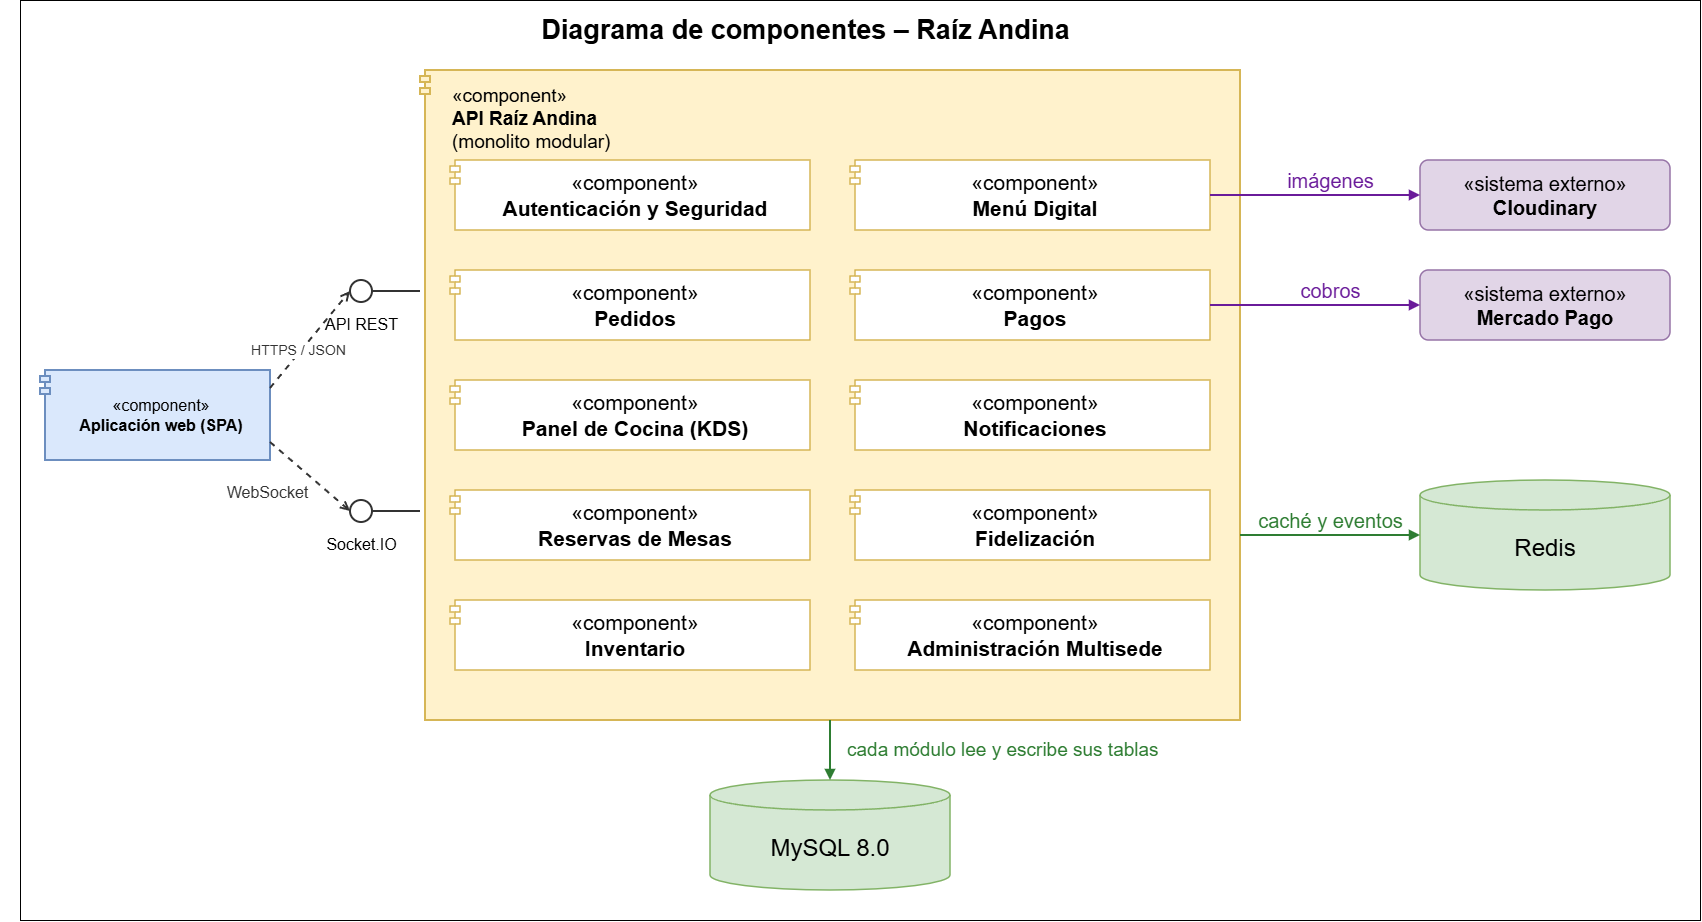

The diagram above was exported from draw.io. Its source (the exported page's mxGraphModel, read from the mxfile embedded in the PNG):
<mxGraphModel dx="4581" dy="2056" grid="1" gridSize="10" guides="1" tooltips="1" connect="1" arrows="1" fold="1" page="1" pageScale="1" pageWidth="827" pageHeight="1169" math="0" shadow="0">
  <root>
    <mxCell id="0" />
    <mxCell id="1" parent="0" />
    <mxCell id="uAqQmrWViw8KUeCDdYyH-3" parent="1" style="rounded=0;whiteSpace=wrap;html=1;" value="" vertex="1">
      <mxGeometry height="920" width="1680" y="40" as="geometry" />
    </mxCell>
    <mxCell id="titulo" parent="1" style="text;html=1;align=center;verticalAlign=middle;fontFamily=Helvetica;fontSize=27;fontStyle=1;fontColor=#000000;" value="Diagrama de componentes – Raíz Andina" vertex="1">
      <mxGeometry height="40" width="1610" x="-20" y="50" as="geometry" />
    </mxCell>
    <mxCell id="api" parent="1" style="shape=module;jettyWidth=10;jettyHeight=6;whiteSpace=wrap;html=1;fillColor=#FFF2CC;strokeColor=#D6B656;strokeWidth=2;fontFamily=Helvetica;fontSize=19;fontColor=#000000;verticalAlign=top;align=left;spacingLeft=30;spacingTop=8;container=1;collapsible=0;" value="«component»&lt;br&gt;&lt;b&gt;API Raíz Andina&lt;/b&gt;&lt;br&gt;(monolito modular)" vertex="1">
      <mxGeometry height="650" width="820" x="400" y="110" as="geometry" />
    </mxCell>
    <mxCell id="autenticacion" parent="api" style="shape=module;jettyWidth=10;jettyHeight=6;whiteSpace=wrap;html=1;fillColor=#FFFFFF;strokeColor=#D6B656;strokeWidth=1.5;fontFamily=Helvetica;fontSize=21;fontColor=#000000;align=center;verticalAlign=middle;spacingLeft=20;spacingRight=10;" value="«component»&lt;br&gt;&lt;b&gt;Autenticación y Seguridad&lt;/b&gt;" vertex="1">
      <mxGeometry height="70" width="360" x="30" y="90" as="geometry" />
    </mxCell>
    <mxCell id="pedidos" parent="api" style="shape=module;jettyWidth=10;jettyHeight=6;whiteSpace=wrap;html=1;fillColor=#FFFFFF;strokeColor=#D6B656;strokeWidth=1.5;fontFamily=Helvetica;fontSize=21;fontColor=#000000;align=center;verticalAlign=middle;spacingLeft=20;spacingRight=10;" value="«component»&lt;br&gt;&lt;b&gt;Pedidos&lt;/b&gt;" vertex="1">
      <mxGeometry height="70" width="360" x="30" y="200" as="geometry" />
    </mxCell>
    <mxCell id="kds" parent="api" style="shape=module;jettyWidth=10;jettyHeight=6;whiteSpace=wrap;html=1;fillColor=#FFFFFF;strokeColor=#D6B656;strokeWidth=1.5;fontFamily=Helvetica;fontSize=21;fontColor=#000000;align=center;verticalAlign=middle;spacingLeft=20;spacingRight=10;" value="«component»&lt;br&gt;&lt;b&gt;Panel de Cocina (KDS)&lt;/b&gt;" vertex="1">
      <mxGeometry height="70" width="360" x="30" y="310" as="geometry" />
    </mxCell>
    <mxCell id="reservas" parent="api" style="shape=module;jettyWidth=10;jettyHeight=6;whiteSpace=wrap;html=1;fillColor=#FFFFFF;strokeColor=#D6B656;strokeWidth=1.5;fontFamily=Helvetica;fontSize=21;fontColor=#000000;align=center;verticalAlign=middle;spacingLeft=20;spacingRight=10;" value="«component»&lt;br&gt;&lt;b&gt;Reservas de Mesas&lt;/b&gt;" vertex="1">
      <mxGeometry height="70" width="360" x="30" y="420" as="geometry" />
    </mxCell>
    <mxCell id="inventario" parent="api" style="shape=module;jettyWidth=10;jettyHeight=6;whiteSpace=wrap;html=1;fillColor=#FFFFFF;strokeColor=#D6B656;strokeWidth=1.5;fontFamily=Helvetica;fontSize=21;fontColor=#000000;align=center;verticalAlign=middle;spacingLeft=20;spacingRight=10;" value="«component»&lt;br&gt;&lt;b&gt;Inventario&lt;/b&gt;" vertex="1">
      <mxGeometry height="70" width="360" x="30" y="530" as="geometry" />
    </mxCell>
    <mxCell id="menu" parent="api" style="shape=module;jettyWidth=10;jettyHeight=6;whiteSpace=wrap;html=1;fillColor=#FFFFFF;strokeColor=#D6B656;strokeWidth=1.5;fontFamily=Helvetica;fontSize=21;fontColor=#000000;align=center;verticalAlign=middle;spacingLeft=20;spacingRight=10;" value="«component»&lt;br&gt;&lt;b&gt;Menú Digital&lt;/b&gt;" vertex="1">
      <mxGeometry height="70" width="360" x="430" y="90" as="geometry" />
    </mxCell>
    <mxCell id="pagos" parent="api" style="shape=module;jettyWidth=10;jettyHeight=6;whiteSpace=wrap;html=1;fillColor=#FFFFFF;strokeColor=#D6B656;strokeWidth=1.5;fontFamily=Helvetica;fontSize=21;fontColor=#000000;align=center;verticalAlign=middle;spacingLeft=20;spacingRight=10;" value="«component»&lt;br&gt;&lt;b&gt;Pagos&lt;/b&gt;" vertex="1">
      <mxGeometry height="70" width="360" x="430" y="200" as="geometry" />
    </mxCell>
    <mxCell id="notificaciones" parent="api" style="shape=module;jettyWidth=10;jettyHeight=6;whiteSpace=wrap;html=1;fillColor=#FFFFFF;strokeColor=#D6B656;strokeWidth=1.5;fontFamily=Helvetica;fontSize=21;fontColor=#000000;align=center;verticalAlign=middle;spacingLeft=20;spacingRight=10;" value="«component»&lt;br&gt;&lt;b&gt;Notificaciones&lt;/b&gt;" vertex="1">
      <mxGeometry height="70" width="360" x="430" y="310" as="geometry" />
    </mxCell>
    <mxCell id="fidelizacion" parent="api" style="shape=module;jettyWidth=10;jettyHeight=6;whiteSpace=wrap;html=1;fillColor=#FFFFFF;strokeColor=#D6B656;strokeWidth=1.5;fontFamily=Helvetica;fontSize=21;fontColor=#000000;align=center;verticalAlign=middle;spacingLeft=20;spacingRight=10;" value="«component»&lt;br&gt;&lt;b&gt;Fidelización&lt;/b&gt;" vertex="1">
      <mxGeometry height="70" width="360" x="430" y="420" as="geometry" />
    </mxCell>
    <mxCell id="administracion" parent="api" style="shape=module;jettyWidth=10;jettyHeight=6;whiteSpace=wrap;html=1;fillColor=#FFFFFF;strokeColor=#D6B656;strokeWidth=1.5;fontFamily=Helvetica;fontSize=21;fontColor=#000000;align=center;verticalAlign=middle;spacingLeft=20;spacingRight=10;" value="«component»&lt;br&gt;&lt;b&gt;Administración Multisede&lt;/b&gt;" vertex="1">
      <mxGeometry height="70" width="360" x="430" y="530" as="geometry" />
    </mxCell>
    <mxCell id="spa" parent="1" style="shape=module;jettyWidth=10;jettyHeight=6;whiteSpace=wrap;html=1;fillColor=#DAE8FC;strokeColor=#6C8EBF;strokeWidth=2;fontFamily=Helvetica;fontSize=16;fontColor=#000000;align=center;verticalAlign=middle;spacingLeft=20;spacingRight=8;" value="«component»&lt;br&gt;&lt;b&gt;Aplicación web (SPA)&lt;/b&gt;" vertex="1">
      <mxGeometry height="90" width="230" x="20" y="410" as="geometry" />
    </mxCell>
    <mxCell id="rest" parent="1" style="ellipse;aspect=fixed;html=1;fillColor=#FFFFFF;strokeColor=#333333;strokeWidth=2;fontFamily=Helvetica;fontSize=16;fontColor=#000000;labelPosition=center;verticalLabelPosition=bottom;align=center;verticalAlign=top;spacingTop=6;" value="API REST" vertex="1">
      <mxGeometry height="22" width="22" x="330" y="320" as="geometry" />
    </mxCell>
    <mxCell id="socket" parent="1" style="ellipse;aspect=fixed;html=1;fillColor=#FFFFFF;strokeColor=#333333;strokeWidth=2;fontFamily=Helvetica;fontSize=16;fontColor=#000000;labelPosition=center;verticalLabelPosition=bottom;align=center;verticalAlign=top;spacingTop=6;" value="Socket.IO" vertex="1">
      <mxGeometry height="22" width="22" x="330" y="540" as="geometry" />
    </mxCell>
    <mxCell id="cloudinary" parent="1" style="rounded=1;arcSize=12;whiteSpace=wrap;html=1;fillColor=#E1D5E7;strokeColor=#9673A6;strokeWidth=1.5;fontFamily=Helvetica;fontSize=20;fontColor=#000000;align=center;verticalAlign=middle;spacing=8;" value="«sistema externo»&lt;br&gt;&lt;b&gt;Cloudinary&lt;/b&gt;" vertex="1">
      <mxGeometry height="70" width="250" x="1400" y="200" as="geometry" />
    </mxCell>
    <mxCell id="mercadopago" parent="1" style="rounded=1;arcSize=12;whiteSpace=wrap;html=1;fillColor=#E1D5E7;strokeColor=#9673A6;strokeWidth=1.5;fontFamily=Helvetica;fontSize=20;fontColor=#000000;align=center;verticalAlign=middle;spacing=8;" value="«sistema externo»&lt;br&gt;&lt;b&gt;Mercado Pago&lt;/b&gt;" vertex="1">
      <mxGeometry height="70" width="250" x="1400" y="310" as="geometry" />
    </mxCell>
    <mxCell id="redis" parent="1" style="shape=cylinder3;boundedLbl=1;backgroundOutline=1;size=15;whiteSpace=wrap;html=1;fillColor=#D5E8D4;strokeColor=#82B366;strokeWidth=1.5;fontFamily=Helvetica;fontSize=24;fontColor=#000000;align=center;verticalAlign=middle;" value="Redis" vertex="1">
      <mxGeometry height="110" width="250" x="1400" y="520" as="geometry" />
    </mxCell>
    <mxCell id="mysql" parent="1" style="shape=cylinder3;boundedLbl=1;backgroundOutline=1;size=15;whiteSpace=wrap;html=1;fillColor=#D5E8D4;strokeColor=#82B366;strokeWidth=1.5;fontFamily=Helvetica;fontSize=24;fontColor=#000000;align=center;verticalAlign=middle;" value="MySQL 8.0" vertex="1">
      <mxGeometry height="110" width="240" x="690" y="820" as="geometry" />
    </mxCell>
    <mxCell id="rest_api" edge="1" parent="1" source="rest" style="edgeStyle=none;rounded=0;html=1;strokeColor=#333333;strokeWidth=2;startArrow=none;endArrow=none;exitX=1;exitY=0.5;exitPerimeter=0;entryX=0;entryY=0.34;entryPerimeter=0;fontSize=21;" target="api">
      <mxGeometry relative="1" as="geometry" />
    </mxCell>
    <mxCell id="socket_api" edge="1" parent="1" source="socket" style="edgeStyle=none;rounded=0;html=1;strokeColor=#333333;strokeWidth=2;startArrow=none;endArrow=none;exitX=1;exitY=0.5;exitPerimeter=0;entryX=0;entryY=0.6784615384615384;entryPerimeter=0;fontSize=21;" target="api">
      <mxGeometry relative="1" as="geometry" />
    </mxCell>
    <mxCell id="spa_rest" edge="1" parent="1" source="spa" style="edgeStyle=none;rounded=0;html=1;dashed=1;strokeColor=#333333;strokeWidth=2;endArrow=open;endFill=0;exitX=1;exitY=0.2;exitPerimeter=0;entryX=0;entryY=0.5;entryPerimeter=0;fontFamily=Helvetica;fontSize=14;fontColor=#333333;labelBackgroundColor=#FFFFFF;" target="rest" value="HTTPS / JSON">
      <mxGeometry relative="1" x="-0.2488" y="3" as="geometry">
        <mxPoint as="offset" />
      </mxGeometry>
    </mxCell>
    <mxCell id="spa_socket" edge="1" parent="1" source="spa" style="edgeStyle=none;rounded=0;html=1;dashed=1;strokeColor=#333333;strokeWidth=2;endArrow=open;endFill=0;exitX=1;exitY=0.8;exitPerimeter=0;entryX=0;entryY=0.5;entryPerimeter=0;fontFamily=Helvetica;fontSize=16;fontColor=#333333;labelBackgroundColor=#FFFFFF;" target="socket" value="WebSocket">
      <mxGeometry relative="1" as="geometry">
        <mxPoint x="-43" y="15" as="offset" />
      </mxGeometry>
    </mxCell>
    <mxCell id="menu_cloudinary" edge="1" parent="1" source="menu" style="edgeStyle=none;rounded=0;html=1;strokeColor=#6A1B9A;strokeWidth=2;endArrow=block;endFill=1;exitX=1;exitY=0.5;exitPerimeter=0;entryX=0;entryY=0.5;entryPerimeter=0;fontFamily=Helvetica;fontSize=20;fontColor=#6A1B9A;labelBackgroundColor=#FFFFFF;" target="cloudinary" value="imágenes">
      <mxGeometry relative="1" as="geometry">
        <mxPoint x="15" y="-15" as="offset" />
      </mxGeometry>
    </mxCell>
    <mxCell id="pagos_mercadopago" edge="1" parent="1" source="pagos" style="edgeStyle=none;rounded=0;html=1;strokeColor=#6A1B9A;strokeWidth=2;endArrow=block;endFill=1;exitX=1;exitY=0.5;exitPerimeter=0;entryX=0;entryY=0.5;entryPerimeter=0;fontFamily=Helvetica;fontSize=20;fontColor=#6A1B9A;labelBackgroundColor=#FFFFFF;" target="mercadopago" value="cobros">
      <mxGeometry relative="1" as="geometry">
        <mxPoint x="15" y="-15" as="offset" />
      </mxGeometry>
    </mxCell>
    <mxCell id="api_redis" edge="1" parent="1" source="api" style="edgeStyle=none;rounded=0;html=1;strokeColor=#2E7D32;strokeWidth=2;endArrow=block;endFill=1;exitX=1;exitY=0.7153846153846154;exitPerimeter=0;entryX=0;entryY=0.5;entryPerimeter=0;fontFamily=Helvetica;fontSize=20;fontColor=#2E7D32;labelBackgroundColor=#FFFFFF;" target="redis" value="caché y eventos">
      <mxGeometry relative="1" as="geometry">
        <mxPoint y="-15" as="offset" />
      </mxGeometry>
    </mxCell>
    <mxCell id="api_mysql" edge="1" parent="1" source="api" style="edgeStyle=none;rounded=0;html=1;strokeColor=#2E7D32;strokeWidth=2;endArrow=block;endFill=1;exitX=0.5;exitY=1;exitPerimeter=0;entryX=0.5;entryY=0;entryPerimeter=0;fontFamily=Helvetica;fontSize=19;fontColor=#2E7D32;labelBackgroundColor=#FFFFFF;align=left;verticalAlign=middle;" target="mysql" value="cada módulo lee y escribe sus tablas">
      <mxGeometry relative="1" as="geometry">
        <mxPoint x="15" as="offset" />
      </mxGeometry>
    </mxCell>
  </root>
</mxGraphModel>